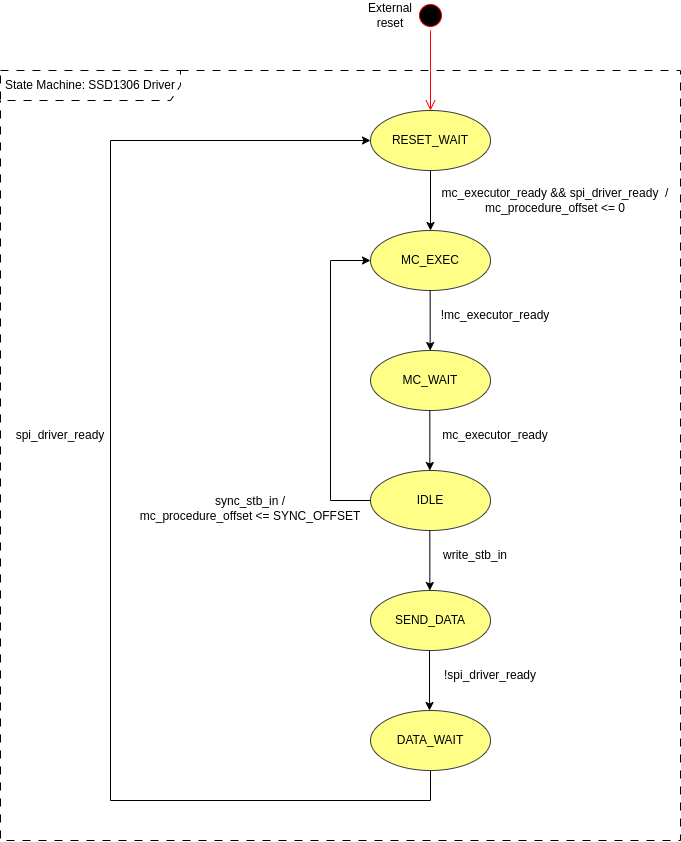

The diagram above was exported from draw.io. Its source (the exported page's mxGraphModel, read from the mxfile embedded in the PNG):
<mxGraphModel dx="1728" dy="1852" grid="1" gridSize="10" guides="1" tooltips="1" connect="1" arrows="1" fold="1" page="1" pageScale="1" pageWidth="1169" pageHeight="827" math="0" shadow="0">
  <root>
    <mxCell id="0" />
    <mxCell id="1" parent="0" />
    <mxCell id="SbbcOOe-M4RnM6OQ8KH8-1" value="" style="ellipse;html=1;shape=startState;fillColor=#000000;strokeColor=#ff0000;" parent="1" vertex="1">
      <mxGeometry x="505" y="-320" width="30" height="30" as="geometry" />
    </mxCell>
    <mxCell id="SbbcOOe-M4RnM6OQ8KH8-2" value="" style="edgeStyle=orthogonalEdgeStyle;html=1;verticalAlign=bottom;endArrow=open;endSize=8;strokeColor=#ff0000;rounded=0;" parent="1" source="SbbcOOe-M4RnM6OQ8KH8-1" edge="1">
      <mxGeometry relative="1" as="geometry">
        <mxPoint x="520" y="-210" as="targetPoint" />
      </mxGeometry>
    </mxCell>
    <mxCell id="SbbcOOe-M4RnM6OQ8KH8-3" value="MC_EXEC" style="ellipse;whiteSpace=wrap;html=1;fillColor=#ffff88;strokeColor=#36393d;" parent="1" vertex="1">
      <mxGeometry x="460" y="-90" width="120" height="60" as="geometry" />
    </mxCell>
    <mxCell id="SbbcOOe-M4RnM6OQ8KH8-4" value="RESET_WAIT" style="ellipse;whiteSpace=wrap;html=1;fillColor=#ffff88;strokeColor=#36393d;" parent="1" vertex="1">
      <mxGeometry x="460" y="-210" width="120" height="60" as="geometry" />
    </mxCell>
    <mxCell id="SbbcOOe-M4RnM6OQ8KH8-5" value="MC_WAIT" style="ellipse;whiteSpace=wrap;html=1;fillColor=#ffff88;strokeColor=#36393d;" parent="1" vertex="1">
      <mxGeometry x="460" y="30" width="120" height="60" as="geometry" />
    </mxCell>
    <mxCell id="SbbcOOe-M4RnM6OQ8KH8-6" value="" style="endArrow=classic;html=1;rounded=0;exitX=0.5;exitY=1;exitDx=0;exitDy=0;entryX=0.5;entryY=0;entryDx=0;entryDy=0;" parent="1" source="SbbcOOe-M4RnM6OQ8KH8-4" target="SbbcOOe-M4RnM6OQ8KH8-3" edge="1">
      <mxGeometry width="50" height="50" relative="1" as="geometry">
        <mxPoint x="620" y="-40" as="sourcePoint" />
        <mxPoint x="670" y="-90" as="targetPoint" />
      </mxGeometry>
    </mxCell>
    <mxCell id="SbbcOOe-M4RnM6OQ8KH8-7" value="" style="endArrow=classic;html=1;rounded=0;exitX=0.5;exitY=1;exitDx=0;exitDy=0;entryX=0.5;entryY=0;entryDx=0;entryDy=0;" parent="1" edge="1">
      <mxGeometry width="50" height="50" relative="1" as="geometry">
        <mxPoint x="519.6600000000001" y="-30" as="sourcePoint" />
        <mxPoint x="519.6600000000001" y="30" as="targetPoint" />
      </mxGeometry>
    </mxCell>
    <mxCell id="SbbcOOe-M4RnM6OQ8KH8-8" value="" style="endArrow=classic;html=1;rounded=0;entryX=0;entryY=0.5;entryDx=0;entryDy=0;exitX=0.5;exitY=1;exitDx=0;exitDy=0;" parent="1" source="sAuPj8A2imR_d-cUK87z-1" target="SbbcOOe-M4RnM6OQ8KH8-4" edge="1">
      <mxGeometry width="50" height="50" relative="1" as="geometry">
        <mxPoint x="680" y="720" as="sourcePoint" />
        <mxPoint x="380" y="-180" as="targetPoint" />
        <Array as="points">
          <mxPoint x="520" y="480" />
          <mxPoint x="200" y="480" />
          <mxPoint x="200" y="-180" />
        </Array>
      </mxGeometry>
    </mxCell>
    <mxCell id="SbbcOOe-M4RnM6OQ8KH8-9" value="mc_executor_ready &amp;amp;&amp;amp; spi_driver_ready&amp;nbsp; / &lt;br&gt;mc_procedure_offset &amp;lt;= 0" style="text;html=1;align=center;verticalAlign=middle;whiteSpace=wrap;rounded=0;" parent="1" vertex="1">
      <mxGeometry x="520" y="-150" width="250" height="60" as="geometry" />
    </mxCell>
    <mxCell id="SbbcOOe-M4RnM6OQ8KH8-10" value="!mc_executor_ready" style="text;html=1;align=center;verticalAlign=middle;whiteSpace=wrap;rounded=0;" parent="1" vertex="1">
      <mxGeometry x="520" y="-20" width="130" height="30" as="geometry" />
    </mxCell>
    <mxCell id="SbbcOOe-M4RnM6OQ8KH8-11" value="spi_driver_ready" style="text;html=1;align=center;verticalAlign=middle;whiteSpace=wrap;rounded=0;" parent="1" vertex="1">
      <mxGeometry x="100" y="90" width="100" height="50" as="geometry" />
    </mxCell>
    <mxCell id="SbbcOOe-M4RnM6OQ8KH8-12" value="State Machine: SSD1306 Driver" style="shape=umlFrame;whiteSpace=wrap;html=1;pointerEvents=0;width=180;height=30;fillColor=none;dashed=1;dashPattern=8 8;" parent="1" vertex="1">
      <mxGeometry x="90" y="-250" width="680" height="770" as="geometry" />
    </mxCell>
    <mxCell id="SbbcOOe-M4RnM6OQ8KH8-13" value="External reset" style="text;html=1;align=center;verticalAlign=middle;whiteSpace=wrap;rounded=0;" parent="1" vertex="1">
      <mxGeometry x="450" y="-320" width="60" height="30" as="geometry" />
    </mxCell>
    <mxCell id="Ow-7XZzLv-gYGJ6s3WRC-1" value="SEND_DATA" style="ellipse;whiteSpace=wrap;html=1;fillColor=#ffff88;strokeColor=#36393d;" parent="1" vertex="1">
      <mxGeometry x="460" y="270" width="120" height="60" as="geometry" />
    </mxCell>
    <mxCell id="Ow-7XZzLv-gYGJ6s3WRC-2" value="IDLE" style="ellipse;whiteSpace=wrap;html=1;fillColor=#ffff88;strokeColor=#36393d;" parent="1" vertex="1">
      <mxGeometry x="460" y="150" width="120" height="60" as="geometry" />
    </mxCell>
    <mxCell id="Ow-7XZzLv-gYGJ6s3WRC-3" value="" style="endArrow=classic;html=1;rounded=0;exitX=0.5;exitY=1;exitDx=0;exitDy=0;entryX=0.5;entryY=0;entryDx=0;entryDy=0;" parent="1" edge="1">
      <mxGeometry width="50" height="50" relative="1" as="geometry">
        <mxPoint x="519.33" y="90" as="sourcePoint" />
        <mxPoint x="519.33" y="150" as="targetPoint" />
      </mxGeometry>
    </mxCell>
    <mxCell id="Ow-7XZzLv-gYGJ6s3WRC-4" value="" style="endArrow=classic;html=1;rounded=0;exitX=0.5;exitY=1;exitDx=0;exitDy=0;entryX=0.5;entryY=0;entryDx=0;entryDy=0;" parent="1" edge="1">
      <mxGeometry width="50" height="50" relative="1" as="geometry">
        <mxPoint x="519.33" y="210" as="sourcePoint" />
        <mxPoint x="519.33" y="270" as="targetPoint" />
      </mxGeometry>
    </mxCell>
    <mxCell id="Ow-7XZzLv-gYGJ6s3WRC-5" value="" style="endArrow=classic;html=1;rounded=0;exitX=0;exitY=0.5;exitDx=0;exitDy=0;entryX=0;entryY=0.5;entryDx=0;entryDy=0;" parent="1" source="Ow-7XZzLv-gYGJ6s3WRC-2" target="SbbcOOe-M4RnM6OQ8KH8-3" edge="1">
      <mxGeometry width="50" height="50" relative="1" as="geometry">
        <mxPoint x="529.33" y="100" as="sourcePoint" />
        <mxPoint x="529.33" y="160" as="targetPoint" />
        <Array as="points">
          <mxPoint x="420" y="180" />
          <mxPoint x="420" y="-60" />
        </Array>
      </mxGeometry>
    </mxCell>
    <mxCell id="Ow-7XZzLv-gYGJ6s3WRC-7" value="write_stb_in" style="text;html=1;align=center;verticalAlign=middle;whiteSpace=wrap;rounded=0;" parent="1" vertex="1">
      <mxGeometry x="520" y="220" width="90" height="30" as="geometry" />
    </mxCell>
    <mxCell id="Ow-7XZzLv-gYGJ6s3WRC-8" value="&lt;div&gt;sync_stb_in&lt;span style=&quot;background-color: initial;&quot;&gt;&amp;nbsp;/&lt;/span&gt;&lt;/div&gt;&lt;div&gt;mc_procedure_offset &amp;lt;= SYNC_OFFSET&lt;/div&gt;" style="text;html=1;align=center;verticalAlign=middle;whiteSpace=wrap;rounded=0;" parent="1" vertex="1">
      <mxGeometry x="220" y="150" width="240" height="75" as="geometry" />
    </mxCell>
    <mxCell id="sAuPj8A2imR_d-cUK87z-1" value="DATA_WAIT" style="ellipse;whiteSpace=wrap;html=1;fillColor=#ffff88;strokeColor=#36393d;" vertex="1" parent="1">
      <mxGeometry x="460" y="390" width="120" height="60" as="geometry" />
    </mxCell>
    <mxCell id="sAuPj8A2imR_d-cUK87z-3" value="" style="endArrow=classic;html=1;rounded=0;exitX=0.5;exitY=1;exitDx=0;exitDy=0;entryX=0.5;entryY=0;entryDx=0;entryDy=0;" edge="1" parent="1">
      <mxGeometry width="50" height="50" relative="1" as="geometry">
        <mxPoint x="519" y="330" as="sourcePoint" />
        <mxPoint x="519" y="390" as="targetPoint" />
      </mxGeometry>
    </mxCell>
    <mxCell id="sAuPj8A2imR_d-cUK87z-4" value="mc_executor_ready" style="text;html=1;align=center;verticalAlign=middle;whiteSpace=wrap;rounded=0;" vertex="1" parent="1">
      <mxGeometry x="520" y="100" width="130" height="30" as="geometry" />
    </mxCell>
    <mxCell id="sAuPj8A2imR_d-cUK87z-5" value="!spi_driver_ready" style="text;html=1;align=center;verticalAlign=middle;whiteSpace=wrap;rounded=0;" vertex="1" parent="1">
      <mxGeometry x="520" y="340" width="120" height="30" as="geometry" />
    </mxCell>
  </root>
</mxGraphModel>